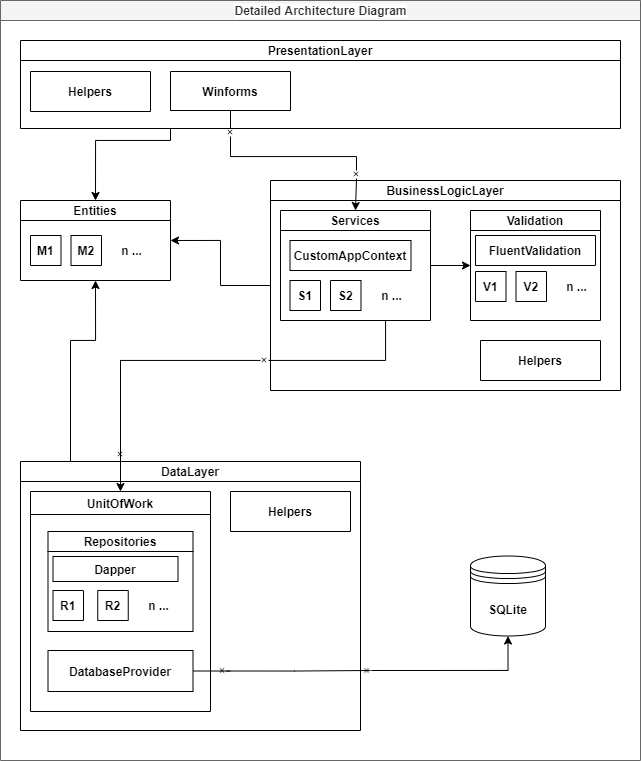

The diagram above was exported from draw.io. Its source (the exported page's mxGraphModel, read from the mxfile embedded in the PNG):
<mxGraphModel dx="1656" dy="789" grid="1" gridSize="10" guides="1" tooltips="1" connect="1" arrows="1" fold="1" page="1" pageScale="1" pageWidth="827" pageHeight="1169" math="0" shadow="0">
  <root>
    <mxCell id="0" />
    <mxCell id="1" parent="0" />
    <mxCell id="dNxyNK7c78bLwvsdeMH5-11" value="Detailed Architecture Diagram" style="swimlane;html=1;startSize=20;horizontal=1;containerType=tree;glass=0;fillColor=#f5f5f5;strokeColor=#666666;fontColor=#333333;labelBackgroundColor=default;" parent="1" vertex="1">
      <mxGeometry x="30" y="290" width="640" height="760" as="geometry" />
    </mxCell>
    <mxCell id="UjvMiHAE306YTkSUELQ4-73" style="edgeStyle=orthogonalEdgeStyle;rounded=0;orthogonalLoop=1;jettySize=auto;html=1;exitX=0.25;exitY=1;exitDx=0;exitDy=0;entryX=0.5;entryY=0;entryDx=0;entryDy=0;" edge="1" parent="dNxyNK7c78bLwvsdeMH5-11" source="UjvMiHAE306YTkSUELQ4-1" target="UjvMiHAE306YTkSUELQ4-2">
      <mxGeometry relative="1" as="geometry">
        <Array as="points">
          <mxPoint x="170" y="140" />
          <mxPoint x="95" y="140" />
        </Array>
      </mxGeometry>
    </mxCell>
    <mxCell id="UjvMiHAE306YTkSUELQ4-1" value="PresentationLayer" style="swimlane;startSize=20;" vertex="1" parent="dNxyNK7c78bLwvsdeMH5-11">
      <mxGeometry x="20" y="40" width="600" height="88" as="geometry" />
    </mxCell>
    <mxCell id="UjvMiHAE306YTkSUELQ4-24" value="Winforms" style="swimlane;labelBackgroundColor=default;gradientColor=none;startSize=200;" vertex="1" parent="UjvMiHAE306YTkSUELQ4-1">
      <mxGeometry x="150" y="31" width="120" height="39" as="geometry" />
    </mxCell>
    <mxCell id="UjvMiHAE306YTkSUELQ4-72" value="Helpers" style="swimlane;labelBackgroundColor=default;gradientColor=none;startSize=90;" vertex="1" parent="UjvMiHAE306YTkSUELQ4-1">
      <mxGeometry x="10" y="31" width="120" height="40" as="geometry" />
    </mxCell>
    <mxCell id="UjvMiHAE306YTkSUELQ4-2" value="Entities" style="swimlane;startSize=20;" vertex="1" parent="dNxyNK7c78bLwvsdeMH5-11">
      <mxGeometry x="20" y="200" width="150" height="80" as="geometry" />
    </mxCell>
    <mxCell id="UjvMiHAE306YTkSUELQ4-67" value="M1" style="swimlane;labelBackgroundColor=default;gradientColor=none;startSize=70;" vertex="1" parent="UjvMiHAE306YTkSUELQ4-2">
      <mxGeometry x="10" y="35" width="30.5" height="30" as="geometry" />
    </mxCell>
    <mxCell id="UjvMiHAE306YTkSUELQ4-68" value="M2" style="swimlane;labelBackgroundColor=default;gradientColor=none;startSize=70;" vertex="1" parent="UjvMiHAE306YTkSUELQ4-2">
      <mxGeometry x="50.5" y="35" width="30.5" height="30" as="geometry" />
    </mxCell>
    <mxCell id="UjvMiHAE306YTkSUELQ4-69" value="&lt;b&gt;n ...&lt;/b&gt;" style="text;html=1;resizable=0;autosize=1;align=center;verticalAlign=middle;points=[];fillColor=none;strokeColor=none;rounded=0;labelBackgroundColor=default;" vertex="1" parent="UjvMiHAE306YTkSUELQ4-2">
      <mxGeometry x="91" y="40" width="40" height="20" as="geometry" />
    </mxCell>
    <mxCell id="UjvMiHAE306YTkSUELQ4-18" style="edgeStyle=orthogonalEdgeStyle;rounded=0;orthogonalLoop=1;jettySize=auto;html=1;exitX=0;exitY=0.5;exitDx=0;exitDy=0;entryX=1;entryY=0.5;entryDx=0;entryDy=0;" edge="1" parent="dNxyNK7c78bLwvsdeMH5-11" source="UjvMiHAE306YTkSUELQ4-3" target="UjvMiHAE306YTkSUELQ4-2">
      <mxGeometry relative="1" as="geometry" />
    </mxCell>
    <mxCell id="UjvMiHAE306YTkSUELQ4-3" value="BusinessLogicLayer" style="swimlane;startSize=20;" vertex="1" parent="dNxyNK7c78bLwvsdeMH5-11">
      <mxGeometry x="270" y="180" width="350" height="210" as="geometry" />
    </mxCell>
    <mxCell id="UjvMiHAE306YTkSUELQ4-37" value="Validation" style="swimlane;labelBackgroundColor=default;gradientColor=none;startSize=20;" vertex="1" parent="UjvMiHAE306YTkSUELQ4-3">
      <mxGeometry x="200" y="30" width="130" height="110" as="geometry" />
    </mxCell>
    <mxCell id="UjvMiHAE306YTkSUELQ4-38" value="FluentValidation" style="swimlane;labelBackgroundColor=default;gradientColor=none;startSize=200;" vertex="1" parent="UjvMiHAE306YTkSUELQ4-37">
      <mxGeometry x="5" y="25" width="120" height="30" as="geometry" />
    </mxCell>
    <mxCell id="UjvMiHAE306YTkSUELQ4-57" value="V1" style="swimlane;labelBackgroundColor=default;gradientColor=none;startSize=70;" vertex="1" parent="UjvMiHAE306YTkSUELQ4-37">
      <mxGeometry x="5" y="61" width="30.5" height="30" as="geometry" />
    </mxCell>
    <mxCell id="UjvMiHAE306YTkSUELQ4-58" value="V2" style="swimlane;labelBackgroundColor=default;gradientColor=none;startSize=70;" vertex="1" parent="UjvMiHAE306YTkSUELQ4-37">
      <mxGeometry x="45.5" y="61" width="30.5" height="30" as="geometry" />
    </mxCell>
    <mxCell id="UjvMiHAE306YTkSUELQ4-59" value="&lt;b&gt;n ...&lt;/b&gt;" style="text;html=1;resizable=0;autosize=1;align=center;verticalAlign=middle;points=[];fillColor=none;strokeColor=none;rounded=0;labelBackgroundColor=default;" vertex="1" parent="UjvMiHAE306YTkSUELQ4-37">
      <mxGeometry x="86" y="66" width="40" height="20" as="geometry" />
    </mxCell>
    <mxCell id="UjvMiHAE306YTkSUELQ4-47" style="edgeStyle=orthogonalEdgeStyle;rounded=0;orthogonalLoop=1;jettySize=auto;html=1;entryX=0;entryY=0.5;entryDx=0;entryDy=0;" edge="1" parent="UjvMiHAE306YTkSUELQ4-3" source="UjvMiHAE306YTkSUELQ4-39" target="UjvMiHAE306YTkSUELQ4-37">
      <mxGeometry relative="1" as="geometry" />
    </mxCell>
    <mxCell id="UjvMiHAE306YTkSUELQ4-39" value="Services" style="swimlane;labelBackgroundColor=default;gradientColor=none;startSize=20;" vertex="1" parent="UjvMiHAE306YTkSUELQ4-3">
      <mxGeometry x="10" y="30" width="150" height="110" as="geometry" />
    </mxCell>
    <mxCell id="UjvMiHAE306YTkSUELQ4-41" value="CustomAppContext" style="swimlane;labelBackgroundColor=default;gradientColor=none;startSize=70;" vertex="1" parent="UjvMiHAE306YTkSUELQ4-39">
      <mxGeometry x="9.5" y="30" width="121" height="30" as="geometry" />
    </mxCell>
    <mxCell id="UjvMiHAE306YTkSUELQ4-48" value="S1" style="swimlane;labelBackgroundColor=default;gradientColor=none;startSize=70;" vertex="1" parent="UjvMiHAE306YTkSUELQ4-39">
      <mxGeometry x="9.5" y="70" width="30.5" height="30" as="geometry" />
    </mxCell>
    <mxCell id="UjvMiHAE306YTkSUELQ4-52" value="S2" style="swimlane;labelBackgroundColor=default;gradientColor=none;startSize=70;" vertex="1" parent="UjvMiHAE306YTkSUELQ4-39">
      <mxGeometry x="50" y="70" width="30.5" height="30" as="geometry" />
    </mxCell>
    <mxCell id="UjvMiHAE306YTkSUELQ4-53" value="&lt;b&gt;n ...&lt;/b&gt;" style="text;html=1;resizable=0;autosize=1;align=center;verticalAlign=middle;points=[];fillColor=none;strokeColor=none;rounded=0;labelBackgroundColor=default;" vertex="1" parent="UjvMiHAE306YTkSUELQ4-39">
      <mxGeometry x="90.5" y="75" width="40" height="20" as="geometry" />
    </mxCell>
    <mxCell id="UjvMiHAE306YTkSUELQ4-71" value="Helpers" style="swimlane;labelBackgroundColor=default;gradientColor=none;startSize=90;" vertex="1" parent="UjvMiHAE306YTkSUELQ4-3">
      <mxGeometry x="210" y="160" width="120" height="40" as="geometry" />
    </mxCell>
    <mxCell id="UjvMiHAE306YTkSUELQ4-17" style="edgeStyle=orthogonalEdgeStyle;rounded=0;orthogonalLoop=1;jettySize=auto;html=1;exitX=0.25;exitY=0;exitDx=0;exitDy=0;entryX=0.5;entryY=1;entryDx=0;entryDy=0;" edge="1" parent="dNxyNK7c78bLwvsdeMH5-11" source="UjvMiHAE306YTkSUELQ4-6" target="UjvMiHAE306YTkSUELQ4-2">
      <mxGeometry relative="1" as="geometry">
        <Array as="points">
          <mxPoint x="70" y="461" />
          <mxPoint x="70" y="340" />
          <mxPoint x="95" y="340" />
        </Array>
      </mxGeometry>
    </mxCell>
    <mxCell id="UjvMiHAE306YTkSUELQ4-6" value="DataLayer" style="swimlane;startSize=20;" vertex="1" parent="dNxyNK7c78bLwvsdeMH5-11">
      <mxGeometry x="20" y="461" width="340" height="269" as="geometry" />
    </mxCell>
    <mxCell id="UjvMiHAE306YTkSUELQ4-25" value="UnitOfWork" style="swimlane;labelBackgroundColor=default;gradientColor=none;" vertex="1" parent="UjvMiHAE306YTkSUELQ4-6">
      <mxGeometry x="10" y="30" width="180" height="220" as="geometry" />
    </mxCell>
    <mxCell id="UjvMiHAE306YTkSUELQ4-26" value="Repositories" style="swimlane;labelBackgroundColor=default;gradientColor=none;startSize=20;" vertex="1" parent="UjvMiHAE306YTkSUELQ4-25">
      <mxGeometry x="17.5" y="40" width="145" height="100" as="geometry" />
    </mxCell>
    <mxCell id="UjvMiHAE306YTkSUELQ4-35" value="Dapper" style="swimlane;labelBackgroundColor=default;gradientColor=none;startSize=90;" vertex="1" parent="UjvMiHAE306YTkSUELQ4-26">
      <mxGeometry x="5" y="25" width="125" height="25" as="geometry" />
    </mxCell>
    <mxCell id="UjvMiHAE306YTkSUELQ4-54" value="R1" style="swimlane;labelBackgroundColor=default;gradientColor=none;startSize=70;" vertex="1" parent="UjvMiHAE306YTkSUELQ4-26">
      <mxGeometry x="5" y="59" width="30.5" height="30" as="geometry">
        <mxRectangle x="5" y="59" width="50" height="70" as="alternateBounds" />
      </mxGeometry>
    </mxCell>
    <mxCell id="UjvMiHAE306YTkSUELQ4-55" value="R2" style="swimlane;labelBackgroundColor=default;gradientColor=none;startSize=70;" vertex="1" parent="UjvMiHAE306YTkSUELQ4-26">
      <mxGeometry x="49.75" y="59" width="30.5" height="30" as="geometry">
        <mxRectangle x="5" y="59" width="50" height="70" as="alternateBounds" />
      </mxGeometry>
    </mxCell>
    <mxCell id="UjvMiHAE306YTkSUELQ4-56" value="&lt;b&gt;n ...&lt;/b&gt;" style="text;html=1;resizable=0;autosize=1;align=center;verticalAlign=middle;points=[];fillColor=none;strokeColor=none;rounded=0;labelBackgroundColor=default;" vertex="1" parent="UjvMiHAE306YTkSUELQ4-26">
      <mxGeometry x="90" y="64" width="40" height="20" as="geometry" />
    </mxCell>
    <mxCell id="UjvMiHAE306YTkSUELQ4-27" value="DatabaseProvider" style="swimlane;labelBackgroundColor=default;gradientColor=none;startSize=90;" vertex="1" parent="UjvMiHAE306YTkSUELQ4-25">
      <mxGeometry x="17.5" y="159" width="145" height="41" as="geometry" />
    </mxCell>
    <mxCell id="UjvMiHAE306YTkSUELQ4-70" value="Helpers" style="swimlane;labelBackgroundColor=default;gradientColor=none;startSize=90;" vertex="1" parent="UjvMiHAE306YTkSUELQ4-6">
      <mxGeometry x="210" y="30" width="120" height="40" as="geometry" />
    </mxCell>
    <mxCell id="UjvMiHAE306YTkSUELQ4-7" value="&lt;b&gt;SQLite&lt;/b&gt;" style="shape=datastore;whiteSpace=wrap;html=1;" vertex="1" parent="dNxyNK7c78bLwvsdeMH5-11">
      <mxGeometry x="470" y="555.5" width="75" height="80" as="geometry" />
    </mxCell>
    <mxCell id="UjvMiHAE306YTkSUELQ4-45" style="edgeStyle=orthogonalEdgeStyle;rounded=0;orthogonalLoop=1;jettySize=auto;html=1;entryX=0.5;entryY=0;entryDx=0;entryDy=0;exitX=0.5;exitY=1;exitDx=0;exitDy=0;startArrow=none;" edge="1" parent="dNxyNK7c78bLwvsdeMH5-11" source="UjvMiHAE306YTkSUELQ4-77" target="UjvMiHAE306YTkSUELQ4-39">
      <mxGeometry relative="1" as="geometry" />
    </mxCell>
    <mxCell id="UjvMiHAE306YTkSUELQ4-74" style="edgeStyle=orthogonalEdgeStyle;rounded=0;orthogonalLoop=1;jettySize=auto;html=1;startArrow=none;" edge="1" parent="dNxyNK7c78bLwvsdeMH5-11" source="UjvMiHAE306YTkSUELQ4-81" target="UjvMiHAE306YTkSUELQ4-25">
      <mxGeometry relative="1" as="geometry">
        <Array as="points">
          <mxPoint x="120" y="360" />
        </Array>
      </mxGeometry>
    </mxCell>
    <mxCell id="UjvMiHAE306YTkSUELQ4-75" value="" style="shape=image;html=1;verticalAlign=top;verticalLabelPosition=bottom;labelBackgroundColor=#ffffff;imageAspect=0;aspect=fixed;image=https://cdn1.iconfinder.com/data/icons/feather-2/24/x-128.png;gradientColor=none;" vertex="1" parent="dNxyNK7c78bLwvsdeMH5-11">
      <mxGeometry x="226" y="128" width="8" height="8" as="geometry" />
    </mxCell>
    <mxCell id="UjvMiHAE306YTkSUELQ4-76" value="" style="edgeStyle=orthogonalEdgeStyle;rounded=0;orthogonalLoop=1;jettySize=auto;html=1;entryX=0.5;entryY=0;entryDx=0;entryDy=0;exitX=0.5;exitY=1;exitDx=0;exitDy=0;endArrow=none;" edge="1" parent="dNxyNK7c78bLwvsdeMH5-11" source="UjvMiHAE306YTkSUELQ4-24" target="UjvMiHAE306YTkSUELQ4-75">
      <mxGeometry relative="1" as="geometry">
        <mxPoint x="260" y="400" as="sourcePoint" />
        <mxPoint x="385" y="500" as="targetPoint" />
      </mxGeometry>
    </mxCell>
    <mxCell id="UjvMiHAE306YTkSUELQ4-77" value="" style="shape=image;html=1;verticalAlign=top;verticalLabelPosition=bottom;labelBackgroundColor=#ffffff;imageAspect=0;aspect=fixed;image=https://cdn1.iconfinder.com/data/icons/feather-2/24/x-128.png;gradientColor=none;" vertex="1" parent="dNxyNK7c78bLwvsdeMH5-11">
      <mxGeometry x="352" y="170" width="8" height="8" as="geometry" />
    </mxCell>
    <mxCell id="UjvMiHAE306YTkSUELQ4-78" value="" style="edgeStyle=orthogonalEdgeStyle;rounded=0;orthogonalLoop=1;jettySize=auto;html=1;entryX=0.5;entryY=0;entryDx=0;entryDy=0;exitX=0.5;exitY=1;exitDx=0;exitDy=0;startArrow=none;endArrow=none;" edge="1" parent="dNxyNK7c78bLwvsdeMH5-11" source="UjvMiHAE306YTkSUELQ4-75" target="UjvMiHAE306YTkSUELQ4-77">
      <mxGeometry relative="1" as="geometry">
        <mxPoint x="260" y="426" as="sourcePoint" />
        <mxPoint x="385" y="500" as="targetPoint" />
        <Array as="points">
          <mxPoint x="230" y="156" />
          <mxPoint x="356" y="156" />
        </Array>
      </mxGeometry>
    </mxCell>
    <mxCell id="UjvMiHAE306YTkSUELQ4-79" value="" style="shape=image;html=1;verticalAlign=top;verticalLabelPosition=bottom;labelBackgroundColor=#ffffff;imageAspect=0;aspect=fixed;image=https://cdn1.iconfinder.com/data/icons/feather-2/24/x-128.png;gradientColor=none;" vertex="1" parent="dNxyNK7c78bLwvsdeMH5-11">
      <mxGeometry x="260" y="356" width="8" height="8" as="geometry" />
    </mxCell>
    <mxCell id="UjvMiHAE306YTkSUELQ4-80" value="" style="edgeStyle=orthogonalEdgeStyle;rounded=0;orthogonalLoop=1;jettySize=auto;html=1;endArrow=none;" edge="1" parent="dNxyNK7c78bLwvsdeMH5-11" source="UjvMiHAE306YTkSUELQ4-39" target="UjvMiHAE306YTkSUELQ4-79">
      <mxGeometry relative="1" as="geometry">
        <mxPoint x="385" y="610" as="sourcePoint" />
        <mxPoint x="150.0344827586207" y="781" as="targetPoint" />
        <Array as="points">
          <mxPoint x="385" y="360" />
        </Array>
      </mxGeometry>
    </mxCell>
    <mxCell id="UjvMiHAE306YTkSUELQ4-81" value="" style="shape=image;html=1;verticalAlign=top;verticalLabelPosition=bottom;labelBackgroundColor=#ffffff;imageAspect=0;aspect=fixed;image=https://cdn1.iconfinder.com/data/icons/feather-2/24/x-128.png;gradientColor=none;" vertex="1" parent="dNxyNK7c78bLwvsdeMH5-11">
      <mxGeometry x="116" y="450" width="8" height="8" as="geometry" />
    </mxCell>
    <mxCell id="UjvMiHAE306YTkSUELQ4-82" value="" style="edgeStyle=orthogonalEdgeStyle;rounded=0;orthogonalLoop=1;jettySize=auto;html=1;startArrow=none;endArrow=none;" edge="1" parent="dNxyNK7c78bLwvsdeMH5-11" source="UjvMiHAE306YTkSUELQ4-79" target="UjvMiHAE306YTkSUELQ4-81">
      <mxGeometry relative="1" as="geometry">
        <mxPoint x="290" y="650.0344827586207" as="sourcePoint" />
        <mxPoint x="150.0344827586207" y="781" as="targetPoint" />
        <Array as="points">
          <mxPoint x="120" y="360" />
        </Array>
      </mxGeometry>
    </mxCell>
    <mxCell id="UjvMiHAE306YTkSUELQ4-84" style="edgeStyle=orthogonalEdgeStyle;rounded=0;orthogonalLoop=1;jettySize=auto;html=1;entryX=0.5;entryY=1;entryDx=0;entryDy=0;startArrow=none;" edge="1" parent="dNxyNK7c78bLwvsdeMH5-11" target="UjvMiHAE306YTkSUELQ4-7">
      <mxGeometry relative="1" as="geometry">
        <mxPoint x="371" y="670" as="sourcePoint" />
      </mxGeometry>
    </mxCell>
    <mxCell id="UjvMiHAE306YTkSUELQ4-85" value="" style="shape=image;html=1;verticalAlign=top;verticalLabelPosition=bottom;labelBackgroundColor=#ffffff;imageAspect=0;aspect=fixed;image=https://cdn1.iconfinder.com/data/icons/feather-2/24/x-128.png;gradientColor=none;" vertex="1" parent="dNxyNK7c78bLwvsdeMH5-11">
      <mxGeometry x="362.5" y="666.5" width="8" height="8" as="geometry" />
    </mxCell>
    <mxCell id="UjvMiHAE306YTkSUELQ4-86" value="" style="edgeStyle=orthogonalEdgeStyle;rounded=0;orthogonalLoop=1;jettySize=auto;html=1;exitX=1;exitY=0.5;exitDx=0;exitDy=0;endArrow=none;startArrow=none;" edge="1" parent="dNxyNK7c78bLwvsdeMH5-11" source="UjvMiHAE306YTkSUELQ4-87">
      <mxGeometry relative="1" as="geometry">
        <mxPoint x="222.5" y="960.5" as="sourcePoint" />
        <mxPoint x="370" y="670" as="targetPoint" />
        <Array as="points">
          <mxPoint x="294" y="670" />
          <mxPoint x="372" y="670" />
        </Array>
      </mxGeometry>
    </mxCell>
    <mxCell id="UjvMiHAE306YTkSUELQ4-87" value="" style="shape=image;html=1;verticalAlign=top;verticalLabelPosition=bottom;labelBackgroundColor=#ffffff;imageAspect=0;aspect=fixed;image=https://cdn1.iconfinder.com/data/icons/feather-2/24/x-128.png;gradientColor=none;" vertex="1" parent="dNxyNK7c78bLwvsdeMH5-11">
      <mxGeometry x="218" y="666.5" width="8" height="8" as="geometry" />
    </mxCell>
    <mxCell id="UjvMiHAE306YTkSUELQ4-89" value="" style="edgeStyle=orthogonalEdgeStyle;rounded=0;orthogonalLoop=1;jettySize=auto;html=1;exitX=1;exitY=0.5;exitDx=0;exitDy=0;endArrow=none;" edge="1" parent="dNxyNK7c78bLwvsdeMH5-11" source="UjvMiHAE306YTkSUELQ4-27">
      <mxGeometry relative="1" as="geometry">
        <mxPoint x="222.5" y="960.5" as="sourcePoint" />
        <mxPoint x="230" y="671" as="targetPoint" />
        <Array as="points" />
      </mxGeometry>
    </mxCell>
  </root>
</mxGraphModel>